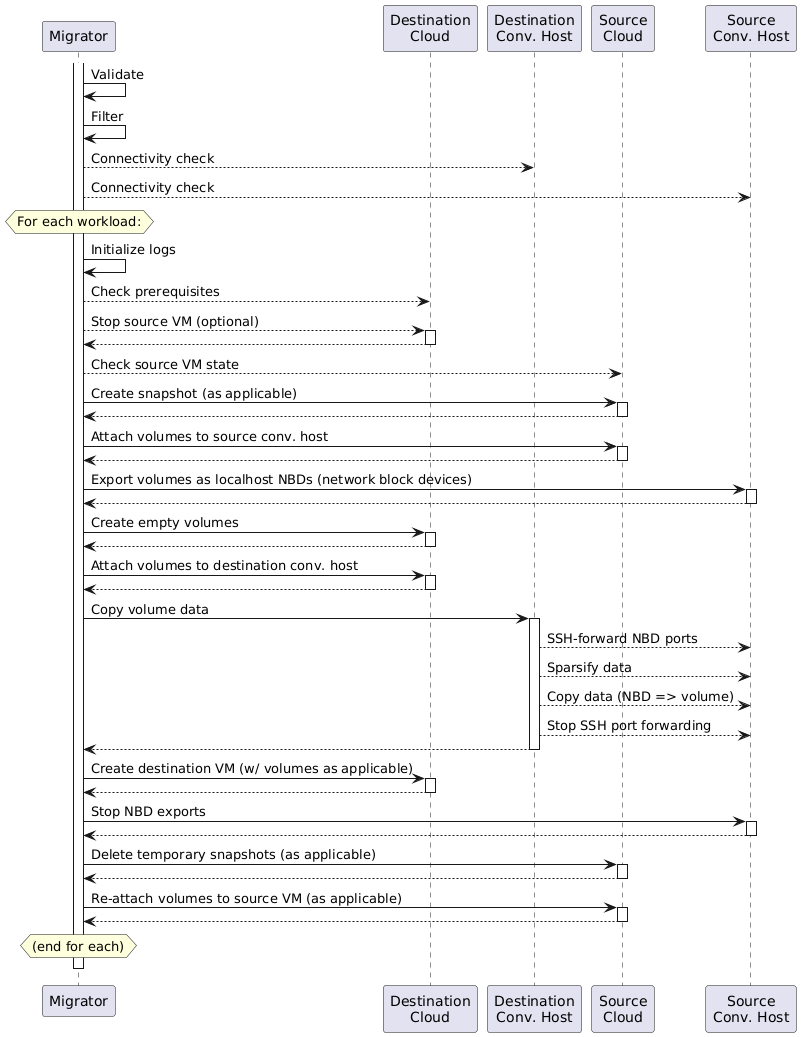

The diagram above was rendered by PlantUML. Its source (embedded in the PNG):
@startuml

participant Migrator as p_mig
participant "Destination\nCloud" as p_dst_cloud
participant "Destination\nConv. Host" as p_dst_host
participant "Source\nCloud" as p_src_cloud
participant "Source\nConv. Host" as p_src_host

activate p_mig
p_mig -> p_mig: Validate
p_mig -> p_mig: Filter
p_mig --> p_dst_host: Connectivity check
p_mig --> p_src_host: Connectivity check

hnote over p_mig
  For each workload:
endhnote

p_mig -> p_mig: Initialize logs
p_mig --> p_dst_cloud: Check prerequisites
p_mig --> p_dst_cloud ++: Stop source VM (optional)
return
p_mig --> p_src_cloud: Check source VM state
p_mig -> p_src_cloud ++: Create snapshot (as applicable)
return
p_mig -> p_src_cloud ++: Attach volumes to source conv. host
return
p_mig -> p_src_host ++: Export volumes as localhost NBDs (network block devices)
return
p_mig -> p_dst_cloud ++: Create empty volumes
return
p_mig -> p_dst_cloud ++: Attach volumes to destination conv. host
return
p_mig -> p_dst_host ++: Copy volume data
p_dst_host --> p_src_host: SSH-forward NBD ports
p_dst_host --> p_src_host: Sparsify data
p_dst_host --> p_src_host: Copy data (NBD => volume)
p_dst_host --> p_src_host: Stop SSH port forwarding
return

p_mig -> p_dst_cloud ++: Create destination VM (w/ volumes as applicable)
return

p_mig -> p_src_host ++: Stop NBD exports
return
p_mig -> p_src_cloud ++: Delete temporary snapshots (as applicable)
return
p_mig -> p_src_cloud ++: Re-attach volumes to source VM (as applicable)
return

hnote over p_mig
  (end for each)
endhnote
p_mig -[hidden]-> p_dst_cloud

deactivate p_mig

@enduml